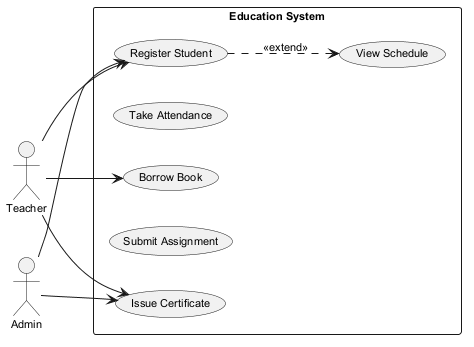

The diagram above was rendered by PlantUML. Its source (embedded in the PNG):
@startuml
skinparam backgroundColor #FFFFFF
skinparam classBackgroundColor #F1F8E9
skinparam classBorderColor #33691E
skinparam defaultFontSize 11
left to right direction
actor "Admin" as Admin
actor "Teacher" as Teacher
rectangle "Education System" {
  usecase "Borrow Book" as UC_BorrowBook
  usecase "Take Attendance" as UC_TakeAttendance
  usecase "Register Student" as UC_RegisterStudent
  usecase "Submit Assignment" as UC_SubmitAssignment
  usecase "View Schedule" as UC_ViewSchedule
  usecase "Issue Certificate" as UC_IssueCertificate
}
Admin --> UC_IssueCertificate
Admin --> UC_RegisterStudent
Teacher --> UC_BorrowBook
Teacher --> UC_RegisterStudent
Teacher --> UC_IssueCertificate
UC_RegisterStudent ..> UC_ViewSchedule : <<extend>>
@enduml